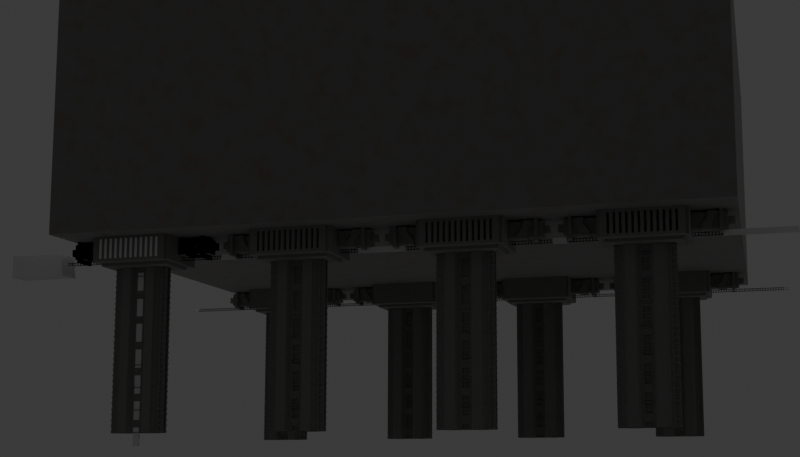 # Source: untitled1.blend  (saved by Blender 4.1.24; exported with 4.5.12 LTS)
import bpy
from mathutils import Matrix  # noqa: F401  (used for matrix-valued properties, if any)

bpy.ops.wm.read_factory_settings(use_empty=True)
scene = bpy.context.scene
scene.name = 'Scene'

# ---- collections
col_collection = bpy.data.collections.new('Collection'); scene.collection.children.link(col_collection)
col_legs = bpy.data.collections.new('legs'); scene.collection.children.link(col_legs)
col_above_legs = bpy.data.collections.new('above legs'); scene.collection.children.link(col_above_legs)
col_ladder = bpy.data.collections.new('ladder'); col_above_legs.children.link(col_ladder)

# ---- materials (node trees are filled in below, after node groups)
mat_material_001 = bpy.data.materials.new('Material.001')

# ---- material node trees
mat_material_001.use_nodes = True; mat_material_001.node_tree.nodes.clear()
_N = mat_material_001.node_tree.nodes; _L = mat_material_001.node_tree.links
n0 = _N.new('ShaderNodeBsdfPrincipled'); n0.name = 'Principled BSDF'; n0.location = (468, 314)
n0.inputs[1].default_value = 1.0
n0.inputs[2].default_value = 1.0
n1 = _N.new('ShaderNodeOutputMaterial'); n1.name = 'Material Output'; n1.location = (788, 282)
n2 = _N.new('ShaderNodeTexNoise'); n2.name = 'Noise Texture'; n2.location = (-516, 270)
n2.inputs[2].default_value = 5.9
n2.inputs[3].default_value = 7.1
n2.inputs[4].default_value = 0.6667
n3 = _N.new('ShaderNodeTexCoord'); n3.name = 'Texture Coordinate'; n3.location = (-806, 230)
n4 = _N.new('ShaderNodeRGBCurve'); n4.name = 'RGB Curves'; n4.location = (-292, 331)
_c = n4.mapping.curves[3]
while len(_c.points) > 2: _c.points.remove(_c.points[-1])
_c.points[0].location = (0.0, 0.0); _c.points[0].handle_type = 'AUTO'
_c.points[1].location = (0.43182, 0.0); _c.points[1].handle_type = 'AUTO'
_p = _c.points.new(0.7, 0.6125); _p.handle_type = 'AUTO'
_p = _c.points.new(1.0, 1.0); _p.handle_type = 'AUTO'
n4.mapping.update()
n5 = _N.new('ShaderNodeMix'); n5.name = 'Mix'; n5.location = (248, 337)
n5.data_type = 'RGBA'
n5.inputs[7].default_value = (0.4989, 0.3283, 0.101, 1.0)
n6 = _N.new('ShaderNodeMath'); n6.name = 'Math'; n6.location = (28, 304)
n6.operation = 'MULTIPLY'
_L.new(n3.outputs[3], n2.inputs[0])
_L.new(n2.outputs[0], n4.inputs[1])
_L.new(n0.outputs[0], n1.inputs[0])
_L.new(n6.outputs[0], n5.inputs[0])
_L.new(n4.outputs[0], n6.inputs[0])
_L.new(n5.outputs[2], n0.inputs[0])
n1.is_active_output = True

# ---- world
world_world = bpy.data.worlds.new('World'); scene.world = world_world
world_world.use_nodes = True; world_world.node_tree.nodes.clear()
_N = world_world.node_tree.nodes; _L = world_world.node_tree.links
n0 = _N.new('ShaderNodeOutputWorld'); n0.name = 'World Output'; n0.location = (300, 300)
n1 = _N.new('ShaderNodeBackground'); n1.name = 'Background'; n1.location = (10, 300)
n1.inputs[0].default_value = (0.05088, 0.05088, 0.05088, 1.0)
_L.new(n1.outputs[0], n0.inputs[0])
n0.is_active_output = True
world_world.color = (0.05088, 0.05088, 0.05088)
world_world.use_sun_shadow = False
world_world.sun_shadow_jitter_overblur = 0.0

# ---- cameras
cam_camera_002 = bpy.data.cameras.new('Camera.002')
cam_camera_002.lens = 54.61
cam_camera_002.shift_x = -0.06726
cam_camera_002.shift_y = 0.07851
cam_camera_002.show_background_images = True
cam_camera_002.lens_unit = 'FOV'

# ---- meshes
me_cube_002 = bpy.data.meshes.new('Cube.002')
me_cube_002.from_pydata([(-1.0, -3.911, -1.0), (-1.0, -3.911, 1.232), (-1.0, 1.0, -1.0), (-1.0, 1.0, 1.232), (4.993, -3.911, -1.0), (4.993, -3.911, 1.232), (4.993, 1.0, -1.0), (4.993, 1.0, 1.232)], [], [(0, 2, 6, 4), (3, 7, 6, 2), (0, 1, 3, 2), (0, 4, 5, 1), (7, 5, 4, 6), (3, 1, 5, 7)])
_uv = me_cube_002.uv_layers.new(name='UVMap')
_uv.uv.foreach_set('vector', [0.0, 0.0, 0.0, 0.0, 0.0, 0.0, 0.0, 0.0, 0.0, 0.0, 0.0, 0.0, 0.0, 0.0, 0.0, 0.0, 0.0, 0.0, 0.0, 0.0, 0.0, 0.0, 0.0, 0.0, 0.0, 0.0, 0.0, 0.0, 0.0, 0.0, 0.0, 0.0, 0.0, 0.0, 0.0, 0.0, 0.0, 0.0, 0.0, 0.0, 0.0, 0.0, 0.0, 0.0, 0.0, 0.0, 0.0, 0.0])
me_cube_002.materials.append(mat_material_001)
me_cube_002.update()
me_cube_005 = bpy.data.meshes.new('Cube.005')
me_cube_005.from_pydata([(4.936e-07, 0.0, -0.9761), (-2.551, 0.4466, -0.9761), (4.936e-07, 0.4466, -0.9761), (-1.577, 0.9797, -0.9761), (-1.897, 0.4466, -0.9761), (-0.766, 0.9797, -0.9761), (-0.5101, 0.4466, -0.9761), (-2.551, 0.2144, -0.9761), (-2.16, 0.0, -0.9761), (-2.16, 0.4466, -0.9761), (-2.16, 0.2144, -0.9761), (4.936e-07, 0.4466, 0.7111), (-2.16, 0.2144, 0.7111), (-2.16, 0.0, 0.7111), (-1.897, 0.4466, 0.7111), (-0.5101, 0.4466, 0.7111), (-2.551, 0.4466, 0.7111), (-1.577, 0.9797, 0.7111), (-0.766, 0.9797, 0.7111), (-2.551, 0.2144, 0.7111), (-2.16, 0.4466, 0.7111), (4.936e-07, 0.4466, 0.5695), (-2.16, 0.2144, 0.5695), (-2.16, 0.0, 0.5695), (-1.897, 0.4466, 0.5695), (-0.5101, 0.4466, 0.5695), (-2.551, 0.4466, 0.5695), (-1.577, 0.9797, 0.5695), (-0.766, 0.9797, 0.5695), (-2.551, 0.2144, 0.5695), (-2.16, 0.4466, 0.5695), (4.936e-07, 0.4466, 0.1911), (-2.16, 0.2144, 0.1911), (-2.16, 0.0, 0.1911), (-1.897, 0.4466, 0.1911), (-0.5101, 0.4466, 0.1911), (-2.551, 0.4466, 0.1911), (-1.577, 0.9797, 0.1911), (-0.766, 0.9797, 0.1911), (-2.551, 0.2144, 0.1911), (-2.16, 0.4466, 0.1911), (4.936e-07, 0.4466, 0.04449), (-2.16, 0.2144, 0.04449), (-2.16, 0.0, 0.04449), (-1.897, 0.4466, 0.04449), (-0.5101, 0.4466, 0.04449), (-2.551, 0.4466, 0.04449), (-1.577, 0.9797, 0.04449), (-0.766, 0.9797, 0.04449), (-2.551, 0.2144, 0.04449), (-2.16, 0.4466, 0.04449), (4.936e-07, 0.4466, -0.3002), (-2.16, 0.2144, -0.3002), (-2.16, 0.0, -0.3002), (-1.897, 0.4466, -0.3002), (-0.5101, 0.4466, -0.3002), (-2.551, 0.4466, -0.3002), (-1.577, 0.9797, -0.3002), (-0.766, 0.9797, -0.3002), (-2.551, 0.2144, -0.3002), (-2.16, 0.4466, -0.3002), (4.936e-07, 0.4466, -0.4326), (-2.16, 0.2144, -0.4326), (-2.16, 0.0, -0.4326), (-1.897, 0.4466, -0.4326), (-0.5101, 0.4466, -0.4326), (-2.551, 0.4466, -0.4326), (-1.577, 0.9797, -0.4326), (-0.766, 0.9797, -0.4326), (-2.551, 0.2144, -0.4326), (-2.16, 0.4466, -0.4326), (4.936e-07, 0.4466, -0.8383), (-2.16, 0.2144, -0.8383), (-2.16, 0.0, -0.8383), (-1.897, 0.4466, -0.8383), (-0.5101, 0.4466, -0.8383), (-2.551, 0.4466, -0.8383), (-1.577, 0.9797, -0.8383), (-0.766, 0.9797, -0.8383), (-2.551, 0.2144, -0.8383), (-2.16, 0.4466, -0.8383), (-2.16, 0.3305, 0.7111), (4.936e-07, -1.583e-07, 0.9761), (4.936e-07, 0.4466, -1.045), (-1.577, 0.9797, -1.045), (-1.897, 0.4466, -1.045), (-0.766, 0.9797, -1.045), (-2.16, 0.0, -1.045), (-2.16, 0.4466, -1.045), (-2.16, 0.2144, -1.045), (-1.897, 0.5314, -0.9761), (-1.897, 0.5314, 0.7111), (-1.897, 0.5314, 0.5695), (-1.897, 0.5314, 0.1911), (-1.897, 0.5314, 0.04449), (-1.897, 0.5314, -0.3002), (-1.897, 0.5314, -0.4326), (-1.897, 0.5314, -0.8383), (-1.897, 0.5314, -1.045), (-1.577, 0.883, 0.7111), (-1.577, 0.883, 0.5695), (-1.577, 0.883, 0.1911), (-1.577, 0.883, 0.04449), (-1.577, 0.883, -0.3002), (-1.577, 0.883, -0.4326), (-1.577, 0.883, -0.8383), (-1.577, 0.883, -0.9761), (-1.577, 0.883, -1.045), (-1.5, 0.883, -0.9761), (-1.82, 0.5314, -0.9761), (-1.82, 0.5314, -0.8383), (-1.82, 0.5314, -0.4326), (-1.82, 0.5314, -0.3002), (-1.82, 0.5314, 0.04449), (-1.82, 0.5314, 0.1911), (-1.82, 0.5314, 0.5695), (-1.82, 0.5314, 0.7111), (-1.5, 0.883, 0.7111), (-1.5, 0.883, 0.5695), (-1.5, 0.883, 0.1911), (-1.5, 0.883, 0.04449), (-1.5, 0.883, -0.3002), (-1.5, 0.883, -0.4326), (-1.5, 0.883, -0.8383), (-2.16, 0.4466, 0.9761), (4.936e-07, 0.4466, 0.9761), (-2.16, 0.2144, 0.9761), (-2.16, 0.0, 0.9761), (-1.897, 0.4466, 0.9761), (-0.5101, 0.4466, 0.9761), (-1.577, 0.9797, 0.9761), (-0.766, 0.9797, 0.9761), (-2.16, 0.3305, 0.9761), (-1.897, 0.5314, 0.9761), (-1.577, 0.883, 0.9761), (-1.82, 0.5314, 0.9761), (-1.5, 0.883, 0.9761), (-0.5469, 0.5232, -1.045), (-0.5469, 0.5232, 0.7111), (-0.5469, 0.5232, 0.5695), (-0.5469, 0.5232, 0.1911), (-0.5469, 0.5232, 0.04449), (-0.5469, 0.5232, -0.3002), (-0.5469, 0.5232, -0.4326), (-0.5469, 0.5232, -0.8383), (-0.5469, 0.5232, -0.9761), (-0.5469, 0.5232, 0.9761), (4.936e-07, 0.5314, -0.9761), (4.936e-07, 0.5314, -1.045), (-0.5101, 0.4466, -1.045), (-2.551, 0.3305, 0.7111), (-2.551, 0.3305, 0.5695), (-2.551, 0.3305, 0.1911), (-2.551, 0.3305, 0.04449), (-2.551, 0.3305, -0.8383), (-2.551, 0.3305, -0.9761), (-2.551, 0.3305, 0.9761), (-2.551, 0.2144, 0.9761), (-2.551, 0.3305, -0.3002), (-2.551, 0.3305, -0.4326), (-2.16, 0.3305, 0.1911), (-2.16, 0.3305, 0.04449), (-2.16, 0.3305, -0.8383), (-2.16, 0.3305, -0.3002), (-2.16, 0.3305, -0.4326), (-2.16, 0.3305, 0.5695), (-2.551, 0.2144, -1.045), (-2.551, 0.3305, -1.045), (-2.16, 0.3305, -0.9761), (-2.16, 0.3305, -1.045)], [(0, 82)], [(154, 76, 1, 155), (77, 78, 5, 3), (9, 4, 85, 88), (139, 28, 18, 138), (100, 99, 17, 27), (21, 25, 15, 11), (30, 26, 16, 20), (24, 30, 20, 14), (22, 12, 19, 29), (22, 23, 13, 12), (130, 131, 18, 17), (32, 33, 23, 22), (34, 40, 30, 24), (31, 35, 25, 21), (101, 100, 27, 37), (140, 38, 28, 139), (17, 18, 28, 27), (150, 16, 26, 151), (141, 48, 38, 140), (102, 101, 37, 47), (41, 45, 35, 31), (50, 46, 36, 40), (44, 50, 40, 34), (42, 32, 39, 49), (42, 43, 33, 32), (27, 28, 38, 37), (52, 53, 43, 42), (54, 60, 50, 44), (51, 55, 45, 41), (103, 102, 47, 57), (142, 58, 48, 141), (37, 38, 48, 47), (152, 36, 46, 153), (143, 68, 58, 142), (104, 103, 57, 67), (61, 65, 55, 51), (70, 66, 56, 60), (64, 70, 60, 54), (62, 52, 59, 69), (62, 63, 53, 52), (47, 48, 58, 57), (72, 73, 63, 62), (74, 80, 70, 64), (71, 75, 65, 61), (105, 104, 67, 77), (144, 78, 68, 143), (57, 58, 68, 67), (106, 105, 77, 3), (2, 6, 75, 71), (9, 1, 76, 80), (4, 9, 80, 74), (10, 72, 79, 7), (10, 8, 73, 72), (67, 68, 78, 77), (19, 157, 156, 150), (124, 20, 81, 132), (3, 5, 86, 84), (106, 3, 84, 107), (148, 83, 149, 137), (8, 10, 89, 87), (79, 154, 155, 7), (4, 90, 98, 85), (4, 74, 97, 90), (74, 64, 96, 97), (64, 54, 95, 96), (54, 44, 94, 95), (44, 34, 93, 94), (34, 24, 92, 93), (24, 14, 91, 92), (90, 106, 107, 98), (97, 96, 111, 110), (105, 106, 108, 123), (134, 99, 117, 136), (90, 97, 110, 109), (99, 100, 118, 117), (92, 91, 116, 115), (100, 101, 119, 118), (109, 110, 123, 108), (110, 111, 122, 123), (111, 112, 121, 122), (112, 113, 120, 121), (113, 114, 119, 120), (114, 115, 118, 119), (115, 116, 117, 118), (104, 105, 123, 122), (106, 90, 109, 108), (96, 95, 112, 111), (103, 104, 122, 121), (95, 94, 113, 112), (102, 103, 121, 120), (94, 93, 114, 113), (101, 102, 120, 119), (93, 92, 115, 114), (116, 135, 136, 117), (91, 133, 135, 116), (14, 128, 133, 91), (132, 81, 150, 156), (16, 150, 81, 20), (138, 18, 131, 146), (99, 134, 130, 17), (11, 15, 129, 125), (14, 20, 124, 128), (12, 13, 127, 126), (15, 138, 146, 129), (86, 5, 145, 137), (75, 144, 143, 65), (65, 143, 142, 55), (55, 142, 141, 45), (45, 141, 140, 35), (35, 140, 139, 25), (25, 139, 138, 15), (2, 147, 145, 6), (157, 19, 12, 126), (159, 69, 59, 158), (39, 152, 153, 49), (19, 150, 151, 29), (66, 159, 158, 56), (46, 50, 161, 153), (40, 36, 152, 160), (30, 165, 151, 26), (30, 40, 160, 165), (152, 151, 165, 160), (29, 39, 32, 22), (29, 151, 152, 39), (56, 158, 163, 60), (60, 163, 161, 50), (161, 163, 158, 153), (49, 153, 158, 59), (49, 59, 52, 42), (80, 76, 154, 162), (70, 164, 159, 66), (154, 159, 164, 162), (80, 162, 164, 70), (79, 69, 159, 154), (69, 79, 72, 62), (168, 155, 1, 9), (88, 169, 168, 9), (167, 155, 168, 169), (166, 7, 155, 167), (6, 145, 144, 75), (5, 78, 144, 145), (137, 145, 147, 148), (136, 135, 133, 134)])
_uv = me_cube_005.uv_layers.new(name='UVMap')
_uv.uv.foreach_set('vector', [0.1461, 0.5266, 0.1461, 0.5259, 0.1461, 0.5259, 0.1461, 0.5266, 0.1501, 0.5227, 0.1541, 0.5227, 0.1541, 0.5227, 0.1501, 0.5227, 0.1477, 0.5259, 0.1501, 0.5259, 0.1501, 0.5259, 0.1477, 0.5259, 0.1541, 0.5254, 0.1541, 0.5227, 0.1541, 0.5227, 0.1541, 0.5254, 0.1501, 0.5232, 0.1501, 0.5232, 0.1501, 0.5227, 0.1501, 0.5227, 0.1561, 0.5259, 0.1541, 0.5259, 0.1541, 0.5259, 0.1561, 0.5259, 0.1477, 0.5259, 0.1461, 0.5259, 0.1461, 0.5259, 0.1477, 0.5259, 0.1501, 0.5259, 0.1477, 0.5259, 0.1477, 0.5259, 0.1501, 0.5259, 0.1477, 0.5273, 0.1477, 0.5273, 0.1461, 0.5273, 0.1461, 0.5273, 0.1477, 0.5273, 0.1477, 0.5286, 0.1477, 0.5286, 0.1477, 0.5273, 0.1501, 0.5227, 0.1541, 0.5227, 0.1541, 0.5227, 0.1501, 0.5227, 0.1477, 0.5273, 0.1477, 0.5286, 0.1477, 0.5286, 0.1477, 0.5273, 0.1501, 0.5259, 0.1477, 0.5259, 0.1477, 0.5259, 0.1501, 0.5259, 0.1561, 0.5259, 0.1541, 0.5259, 0.1541, 0.5259, 0.1561, 0.5259, 0.1501, 0.5232, 0.1501, 0.5232, 0.1501, 0.5227, 0.1501, 0.5227, 0.1541, 0.5254, 0.1541, 0.5227, 0.1541, 0.5227, 0.1541, 0.5254, 0.1501, 0.5227, 0.1541, 0.5227, 0.1541, 0.5227, 0.1501, 0.5227, 0.1461, 0.5266, 0.1461, 0.5259, 0.1461, 0.5259, 0.1461, 0.5266, 0.1541, 0.5254, 0.1541, 0.5227, 0.1541, 0.5227, 0.1541, 0.5254, 0.1501, 0.5232, 0.1501, 0.5232, 0.1501, 0.5227, 0.1501, 0.5227, 0.1561, 0.5259, 0.1541, 0.5259, 0.1541, 0.5259, 0.1561, 0.5259, 0.1477, 0.5259, 0.1461, 0.5259, 0.1461, 0.5259, 0.1477, 0.5259, 0.1501, 0.5259, 0.1477, 0.5259, 0.1477, 0.5259, 0.1501, 0.5259, 0.1477, 0.5273, 0.1477, 0.5273, 0.1461, 0.5273, 0.1461, 0.5273, 0.1477, 0.5273, 0.1477, 0.5286, 0.1477, 0.5286, 0.1477, 0.5273, 0.1501, 0.5227, 0.1541, 0.5227, 0.1541, 0.5227, 0.1501, 0.5227, 0.1477, 0.5273, 0.1477, 0.5286, 0.1477, 0.5286, 0.1477, 0.5273, 0.1501, 0.5259, 0.1477, 0.5259, 0.1477, 0.5259, 0.1501, 0.5259, 0.1561, 0.5259, 0.1541, 0.5259, 0.1541, 0.5259, 0.1561, 0.5259, 0.1501, 0.5232, 0.1501, 0.5232, 0.1501, 0.5227, 0.1501, 0.5227, 0.1541, 0.5254, 0.1541, 0.5227, 0.1541, 0.5227, 0.1541, 0.5254, 0.1501, 0.5227, 0.1541, 0.5227, 0.1541, 0.5227, 0.1501, 0.5227, 0.1461, 0.5266, 0.1461, 0.5259, 0.1461, 0.5259, 0.1461, 0.5266, 0.1541, 0.5254, 0.1541, 0.5227, 0.1541, 0.5227, 0.1541, 0.5254, 0.1501, 0.5232, 0.1501, 0.5232, 0.1501, 0.5227, 0.1501, 0.5227, 0.1561, 0.5259, 0.1541, 0.5259, 0.1541, 0.5259, 0.1561, 0.5259, 0.1477, 0.5259, 0.1461, 0.5259, 0.1461, 0.5259, 0.1477, 0.5259, 0.1501, 0.5259, 0.1477, 0.5259, 0.1477, 0.5259, 0.1501, 0.5259, 0.1477, 0.5273, 0.1477, 0.5273, 0.1461, 0.5273, 0.1461, 0.5273, 0.1477, 0.5273, 0.1477, 0.5286, 0.1477, 0.5286, 0.1477, 0.5273, 0.1501, 0.5227, 0.1541, 0.5227, 0.1541, 0.5227, 0.1501, 0.5227, 0.1477, 0.5273, 0.1477, 0.5286, 0.1477, 0.5286, 0.1477, 0.5273, 0.1501, 0.5259, 0.1477, 0.5259, 0.1477, 0.5259, 0.1501, 0.5259, 0.1561, 0.5259, 0.1541, 0.5259, 0.1541, 0.5259, 0.1561, 0.5259, 0.1501, 0.5232, 0.1501, 0.5232, 0.1501, 0.5227, 0.1501, 0.5227, 0.1541, 0.5254, 0.1541, 0.5227, 0.1541, 0.5227, 0.1541, 0.5254, 0.1501, 0.5227, 0.1541, 0.5227, 0.1541, 0.5227, 0.1501, 0.5227, 0.1501, 0.5232, 0.1501, 0.5232, 0.1501, 0.5227, 0.1501, 0.5227, 0.1561, 0.5259, 0.1541, 0.5259, 0.1541, 0.5259, 0.1561, 0.5259, 0.1477, 0.5259, 0.1461, 0.5259, 0.1461, 0.5259, 0.1477, 0.5259, 0.1501, 0.5259, 0.1477, 0.5259, 0.1477, 0.5259, 0.1501, 0.5259, 0.1477, 0.5273, 0.1477, 0.5273, 0.1461, 0.5273, 0.1461, 0.5273, 0.1477, 0.5273, 0.1477, 0.5286, 0.1477, 0.5286, 0.1477, 0.5273, 0.1501, 0.5227, 0.1541, 0.5227, 0.1541, 0.5227, 0.1501, 0.5227, 0.1461, 0.5273, 0.0, 0.0, 0.0, 0.0, 0.0, 0.0, 0.1477, 0.5259, 0.1477, 0.5259, 0.1477, 0.5259, 0.1477, 0.5259, 0.1501, 0.5227, 0.1541, 0.5227, 0.1541, 0.5227, 0.1501, 0.5227, 0.1501, 0.5232, 0.1501, 0.5227, 0.1501, 0.5227, 0.1501, 0.5232, 0.0, 0.0, 0.0, 0.0, 0.0, 0.0, 0.02214, 0.07507, 0.1477, 0.5286, 0.1477, 0.5273, 0.1477, 0.5273, 0.1477, 0.5286, 0.1461, 0.5273, 0.1461, 0.5266, 0.1461, 0.5266, 0.1461, 0.5273, 0.1501, 0.5259, 0.1501, 0.5254, 0.1501, 0.5254, 0.1501, 0.5259, 0.1501, 0.5259, 0.1501, 0.5259, 0.1501, 0.5254, 0.1501, 0.5254, 0.1501, 0.5259, 0.1501, 0.5259, 0.1501, 0.5254, 0.1501, 0.5254, 0.1501, 0.5259, 0.1501, 0.5259, 0.1501, 0.5254, 0.1501, 0.5254, 0.1501, 0.5259, 0.1501, 0.5259, 0.1501, 0.5254, 0.1501, 0.5254, 0.1501, 0.5259, 0.1501, 0.5259, 0.1501, 0.5254, 0.1501, 0.5254, 0.1501, 0.5259, 0.1501, 0.5259, 0.1501, 0.5254, 0.1501, 0.5254, 0.1501, 0.5259, 0.1501, 0.5259, 0.1501, 0.5254, 0.1501, 0.5254, 0.1501, 0.5254, 0.1501, 0.5232, 0.1501, 0.5232, 0.1501, 0.5254, 0.1501, 0.5254, 0.1501, 0.5254, 0.1501, 0.5254, 0.1501, 0.5254, 0.1501, 0.5232, 0.1501, 0.5232, 0.1501, 0.5232, 0.1501, 0.5232, 0.1501, 0.5232, 0.1501, 0.5232, 0.1501, 0.5232, 0.1501, 0.5232, 0.1501, 0.5254, 0.1501, 0.5254, 0.1501, 0.5254, 0.1501, 0.5254, 0.1501, 0.5232, 0.1501, 0.5232, 0.1501, 0.5232, 0.1501, 0.5232, 0.1501, 0.5254, 0.1501, 0.5254, 0.1501, 0.5254, 0.1501, 0.5254, 0.1501, 0.5232, 0.1501, 0.5232, 0.1501, 0.5232, 0.1501, 0.5232, 0.1501, 0.5254, 0.1501, 0.5254, 0.1501, 0.5232, 0.1501, 0.5232, 0.1501, 0.5254, 0.1501, 0.5254, 0.1501, 0.5232, 0.1501, 0.5232, 0.1501, 0.5254, 0.1501, 0.5254, 0.1501, 0.5232, 0.1501, 0.5232, 0.1501, 0.5254, 0.1501, 0.5254, 0.1501, 0.5232, 0.1501, 0.5232, 0.1501, 0.5254, 0.1501, 0.5254, 0.1501, 0.5232, 0.1501, 0.5232, 0.1501, 0.5254, 0.1501, 0.5254, 0.1501, 0.5232, 0.1501, 0.5232, 0.1501, 0.5254, 0.1501, 0.5254, 0.1501, 0.5232, 0.1501, 0.5232, 0.1501, 0.5232, 0.1501, 0.5232, 0.1501, 0.5232, 0.1501, 0.5232, 0.1501, 0.5232, 0.1501, 0.5254, 0.1501, 0.5254, 0.1501, 0.5232, 0.1501, 0.5254, 0.1501, 0.5254, 0.1501, 0.5254, 0.1501, 0.5254, 0.1501, 0.5232, 0.1501, 0.5232, 0.1501, 0.5232, 0.1501, 0.5232, 0.1501, 0.5254, 0.1501, 0.5254, 0.1501, 0.5254, 0.1501, 0.5254, 0.1501, 0.5232, 0.1501, 0.5232, 0.1501, 0.5232, 0.1501, 0.5232, 0.1501, 0.5254, 0.1501, 0.5254, 0.1501, 0.5254, 0.1501, 0.5254, 0.1501, 0.5232, 0.1501, 0.5232, 0.1501, 0.5232, 0.1501, 0.5232, 0.1501, 0.5254, 0.1501, 0.5254, 0.1501, 0.5254, 0.1501, 0.5254, 0.1501, 0.5254, 0.1501, 0.5254, 0.1501, 0.5232, 0.1501, 0.5232, 0.1501, 0.5254, 0.1501, 0.5254, 0.1501, 0.5254, 0.1501, 0.5254, 0.1501, 0.5259, 0.1501, 0.5259, 0.1501, 0.5254, 0.1501, 0.5254, 0.1477, 0.5259, 0.1477, 0.5259, 0.0, 0.0, 0.0, 0.0, 0.1461, 0.5259, 0.1461, 0.5266, 0.1477, 0.5259, 0.1477, 0.5259, 0.1541, 0.5254, 0.1541, 0.5227, 0.1541, 0.5227, 0.1541, 0.5254, 0.1501, 0.5232, 0.1501, 0.5232, 0.1501, 0.5227, 0.1501, 0.5227, 0.1561, 0.5259, 0.1541, 0.5259, 0.1541, 0.5259, 0.1561, 0.5259, 0.1501, 0.5259, 0.1477, 0.5259, 0.1477, 0.5259, 0.1501, 0.5259, 0.1477, 0.5273, 0.1477, 0.5286, 0.1477, 0.5286, 0.1477, 0.5273, 0.1541, 0.5259, 0.1541, 0.5254, 0.1541, 0.5254, 0.1541, 0.5259, 0.1541, 0.5227, 0.1541, 0.5227, 0.02214, 0.07507, 0.02214, 0.07507, 0.1541, 0.5259, 0.1541, 0.5254, 0.1541, 0.5254, 0.1541, 0.5259, 0.1541, 0.5259, 0.1541, 0.5254, 0.1541, 0.5254, 0.1541, 0.5259, 0.1541, 0.5259, 0.1541, 0.5254, 0.1541, 0.5254, 0.1541, 0.5259, 0.1541, 0.5259, 0.1541, 0.5254, 0.1541, 0.5254, 0.1541, 0.5259, 0.1541, 0.5259, 0.1541, 0.5254, 0.1541, 0.5254, 0.1541, 0.5259, 0.1541, 0.5259, 0.1541, 0.5254, 0.1541, 0.5254, 0.1541, 0.5259, 0.0, 0.0, 0.0, 0.0, 0.02214, 0.07507, 0.0, 0.0, 0.0, 0.0, 0.1461, 0.5273, 0.1477, 0.5273, 0.1477, 0.5273, 0.1461, 0.5266, 0.1461, 0.5273, 0.1461, 0.5273, 0.1461, 0.5266, 0.1461, 0.5273, 0.1461, 0.5266, 0.1461, 0.5266, 0.1461, 0.5273, 0.1461, 0.5273, 0.1461, 0.5266, 0.1461, 0.5266, 0.1461, 0.5273, 0.1461, 0.5259, 0.1461, 0.5266, 0.1461, 0.5266, 0.1461, 0.5259, 0.1461, 0.5259, 0.1477, 0.5259, 0.1461, 0.5266, 0.1461, 0.5266, 0.1477, 0.5259, 0.1461, 0.5259, 0.1461, 0.5266, 0.1461, 0.5266, 0.1477, 0.5259, 0.0, 0.0, 0.1461, 0.5266, 0.1461, 0.5259, 0.1477, 0.5259, 0.1477, 0.5259, 0.1461, 0.5266, 0.0, 0.0, 0.0, 0.0, 0.0, 0.0, 0.0, 0.0, 0.0, 0.0, 0.1461, 0.5273, 0.1461, 0.5273, 0.1477, 0.5273, 0.1477, 0.5273, 0.1461, 0.5273, 0.0, 0.0, 0.1461, 0.5266, 0.1461, 0.5273, 0.1461, 0.5259, 0.1461, 0.5266, 0.1461, 0.5266, 0.1477, 0.5259, 0.1477, 0.5259, 0.1461, 0.5266, 0.1461, 0.5266, 0.1477, 0.5259, 0.1461, 0.5266, 0.1461, 0.5266, 0.1461, 0.5266, 0.0, 0.0, 0.1461, 0.5273, 0.0, 0.0, 0.1461, 0.5266, 0.1461, 0.5273, 0.1461, 0.5273, 0.1461, 0.5273, 0.1477, 0.5273, 0.1477, 0.5273, 0.1477, 0.5259, 0.1461, 0.5259, 0.1461, 0.5266, 0.0, 0.0, 0.1477, 0.5259, 0.1461, 0.5266, 0.1461, 0.5266, 0.1461, 0.5259, 0.1461, 0.5266, 0.1461, 0.5266, 0.1461, 0.5266, 0.0, 0.0, 0.1477, 0.5259, 0.0, 0.0, 0.1461, 0.5266, 0.1477, 0.5259, 0.1461, 0.5273, 0.1461, 0.5273, 0.1461, 0.5266, 0.1461, 0.5266, 0.1461, 0.5273, 0.1461, 0.5273, 0.1477, 0.5273, 0.1477, 0.5273, 0.0, 0.0, 0.1461, 0.5266, 0.1461, 0.5259, 0.1477, 0.5259, 0.1477, 0.5259, 0.0, 0.0, 0.0, 0.0, 0.1477, 0.5259, 0.0, 0.0, 0.1461, 0.5266, 0.0, 0.0, 0.0, 0.0, 0.0, 0.0, 0.1461, 0.5273, 0.1461, 0.5266, 0.0, 0.0, 0.0, 0.0, 0.02214, 0.07507, 0.1541, 0.5254, 0.1541, 0.5259, 0.1541, 0.5227, 0.1541, 0.5227, 0.1541, 0.5254, 0.02214, 0.07507, 0.02214, 0.07507, 0.02214, 0.07507, 0.0, 0.0, 0.0, 0.0, 0.1501, 0.5232, 0.1501, 0.5254, 0.1501, 0.5254, 0.1501, 0.5232])
me_cube_005.materials.append(mat_material_001)
me_cube_005.update()
me_cube_006 = bpy.data.meshes.new('Cube.006')
me_cube_006.from_pydata([(-0.2906, -0.1536, -1.165), (-0.2906, 0.02878, -1.628), (-0.2906, -0.05412, -1.165), (-0.2906, 0.02878, -1.165), (-0.2906, 0.02878, -1.033), (-0.2906, -0.1536, -1.628), (-0.2906, -0.05412, -1.033), (-0.2906, -0.05412, -1.628), (-0.2906, -0.1536, -0.5701), (-0.2906, -0.05412, -0.5701), (-0.2906, 0.02878, -0.5701), (-0.2906, 0.02878, -0.4381), (-0.2906, -0.1536, -1.033), (-0.2906, -0.05412, -0.4381), (-0.2906, -0.1536, 0.02483), (-0.2906, -0.05412, 0.02483), (-0.2906, 0.02878, 0.02483), (-0.2906, -0.1536, -0.4381), (0.0, 0.02878, -1.628), (0.0, -0.1536, -1.165), (0.0, 0.02878, -1.165), (0.0, 0.02878, -1.033), (0.0, -0.1536, -1.628), (0.0, -0.05412, -1.628), (0.0, -0.05412, -1.165), (0.0, -0.05412, -1.033), (0.0, -0.1536, -0.5701), (0.0, 0.02878, -0.5701), (0.0, 0.02878, -0.4381), (0.0, -0.1536, -1.033), (0.0, -0.05412, -0.5701), (0.0, -0.05412, -0.4381), (0.0, -0.1536, 0.02483), (0.0, 0.02878, 0.02483), (0.0, -0.1536, -0.4381), (0.0, -0.05412, 0.02483)], [], [(19, 24, 2, 0), (7, 2, 3, 1), (24, 25, 6, 2), (5, 0, 2, 7), (4, 3, 2, 6), (26, 30, 9, 8), (6, 9, 10, 4), (30, 31, 13, 9), (12, 8, 9, 6), (11, 10, 9, 13), (32, 35, 15, 14), (13, 15, 16, 11), (17, 14, 15, 13), (13, 31, 34, 17), (16, 15, 35, 33), (11, 16, 33, 28), (17, 34, 32, 14), (6, 25, 29, 12), (10, 11, 28, 27), (4, 10, 27, 21), (12, 29, 26, 8), (1, 18, 23, 7), (7, 23, 22, 5), (3, 4, 21, 20), (1, 3, 20, 18), (5, 22, 19, 0)])
_uv = me_cube_006.uv_layers.new(name='UVMap')
_uv.uv.foreach_set('vector', [0.375, 0.875, 0.4368, 0.875, 0.4368, 1.0, 0.375, 1.0, 0.375, 0.1652, 0.4368, 0.1652, 0.4368, 0.25, 0.375, 0.25, 0.4368, 0.875, 0.4545, 0.875, 0.4545, 1.0, 0.4368, 1.0, 0.375, 0.1014, 0.4368, 0.1014, 0.4368, 0.1652, 0.375, 0.1652, 0.4545, 0.25, 0.4368, 0.25, 0.0, 0.0, 0.4545, 0.1652, 0.375, 0.875, 0.4368, 0.875, 0.4368, 1.0, 0.375, 1.0, 0.375, 0.1652, 0.4368, 0.1652, 0.4368, 0.25, 0.375, 0.25, 0.4368, 0.875, 0.4545, 0.875, 0.4545, 1.0, 0.4368, 1.0, 0.375, 0.1014, 0.4368, 0.1014, 0.4368, 0.1652, 0.375, 0.1652, 0.4545, 0.25, 0.4368, 0.25, 0.0, 0.0, 0.4545, 0.1652, 0.375, 0.875, 0.4368, 0.875, 0.4368, 1.0, 0.375, 1.0, 0.375, 0.1652, 0.4368, 0.1652, 0.4368, 0.25, 0.375, 0.25, 0.375, 0.1014, 0.4368, 0.1014, 0.4368, 0.1652, 0.375, 0.1652, 0.125, 0.5848, 0.25, 0.5848, 0.25, 0.6486, 0.125, 0.6486, 0.4368, 0.25, 0.4368, 0.1652, 0.4368, 0.4576, 0.4368, 0.375, 0.375, 0.25, 0.4368, 0.25, 0.4368, 0.375, 0.375, 0.375, 0.125, 0.6486, 0.25, 0.6486, 0.25, 0.75, 0.125, 0.75, 0.125, 0.5848, 0.25, 0.5848, 0.25, 0.6486, 0.125, 0.6486, 0.4368, 0.25, 0.4545, 0.25, 0.4545, 0.375, 0.4368, 0.375, 0.375, 0.25, 0.4368, 0.25, 0.4368, 0.375, 0.375, 0.375, 0.125, 0.6486, 0.25, 0.6486, 0.25, 0.75, 0.125, 0.75, 0.375, 0.25, 0.375, 0.375, 0.375, 0.375, 0.375, 0.1652, 0.125, 0.5848, 0.25, 0.5848, 0.25, 0.6486, 0.125, 0.6486, 0.4368, 0.25, 0.4545, 0.25, 0.4545, 0.375, 0.4368, 0.375, 0.375, 0.25, 0.4368, 0.25, 0.4368, 0.375, 0.375, 0.375, 0.125, 0.6486, 0.25, 0.6486, 0.25, 0.75, 0.125, 0.75])
me_cube_006.update()
me_cube_004 = bpy.data.meshes.new('Cube.004')
me_cube_004.from_pydata([(-5.632, 6.889, -12.56), (0.7429, 6.889, -12.56), (-5.632, 2.993, -12.56), (0.7429, 2.993, -12.56), (-5.632, 6.889, -12.28), (0.7429, 6.889, -12.28), (0.7429, 2.993, -12.28), (-5.632, 2.993, -12.28), (-5.512, 6.956, -12.3), (-5.512, 6.956, -12.4), (-5.512, 2.926, -12.3), (-5.512, 2.926, -12.4), (-5.752, 6.956, -12.3), (-5.752, 6.956, -12.4), (-5.752, 2.926, -12.3), (-5.752, 2.926, -12.4), (-5.882, 7.88, -10.0), (-6.167, 7.596, -10.0), (-5.882, 7.596, -10.0), (1.278, 7.596, -10.0), (0.9928, 7.88, -10.0), (0.9928, 7.596, -10.0), (-6.167, 2.287, -10.0), (-5.882, 2.002, -10.0), (-5.882, 2.287, -10.0), (0.9928, 2.002, -10.0), (1.278, 2.287, -10.0), (0.9928, 2.287, -10.0), (0.9928, 7.88, -12.28), (1.278, 7.596, -12.28), (0.9928, 7.596, -12.28), (-6.167, 7.596, -12.28), (-5.882, 7.88, -12.28), (-5.882, 7.596, -12.28), (-5.882, 2.002, -12.28), (-6.167, 2.287, -12.28), (-5.882, 2.287, -12.28), (1.278, 2.287, -12.28), (0.9928, 2.002, -12.28), (0.9928, 2.287, -12.28)], [], [(31, 35, 22, 17), (33, 32, 28, 30, 5, 4), (34, 38, 25, 23), (29, 19, 26, 37), (2, 3, 1, 0), (16, 18, 17, 22, 24, 23, 25, 27, 26, 19, 21, 20), (7, 4, 5, 6), (1, 3, 6, 5), (3, 2, 7, 6), (6, 39, 38, 34, 36, 7), (0, 1, 5, 4), (5, 30, 29, 37, 39, 6), (2, 0, 4, 7), (31, 33, 4, 7, 36, 35), (13, 9, 11, 15), (13, 12, 8, 9), (15, 14, 12, 13), (11, 10, 14, 15), (8, 12, 14, 10), (9, 8, 10, 11), (28, 20, 21, 30), (30, 21, 19, 29), (16, 32, 33, 18), (18, 33, 31, 17), (22, 35, 36, 24), (24, 36, 34, 23), (25, 38, 39, 27), (27, 39, 37, 26), (28, 32, 16, 20)])
_uv = me_cube_004.uv_layers.new(name='UVMap')
_uv.uv.foreach_set('vector', [0.0, 0.0, 0.0, 0.0, 0.0, 0.0, 0.0, 0.0, 0.0, 0.0, 0.0, 0.0, 0.0, 0.0, 0.0, 0.0, 0.0, 0.0, 0.0, 0.0, 0.0, 0.0, 0.0, 0.0, 0.0, 0.0, 0.0, 0.0, 0.0, 0.0, 0.0, 0.0, 0.0, 0.0, 0.0, 0.0, 0.0, 0.0, 0.0, 0.0, 0.0, 0.0, 0.0, 0.0, 0.0, 0.0, 0.0, 0.0, 0.0, 0.0, 0.0, 0.0, 0.0, 0.0, 0.0, 0.0, 0.0, 0.0, 0.0, 0.0, 0.0, 0.0, 0.0, 0.0, 0.0, 0.0, 0.0, 0.0, 0.0, 0.0, 0.0, 0.0, 0.0, 0.0, 0.0, 0.0, 0.0, 0.0, 0.0, 0.0, 0.0, 0.0, 0.0, 0.0, 0.0, 0.0, 0.0, 0.0, 0.0, 0.0, 0.0, 0.0, 0.0, 0.0, 0.0, 0.0, 0.0, 0.0, 0.0, 0.0, 0.0, 0.0, 0.0, 0.0, 0.0, 0.0, 0.0, 0.0, 0.0, 0.0, 0.0, 0.0, 0.0, 0.0, 0.0, 0.0, 0.0, 0.0, 0.0, 0.0, 0.0, 0.0, 0.0, 0.0, 0.0, 0.0, 0.0, 0.0, 0.0, 0.0, 0.0, 0.0, 0.0, 0.0, 0.0, 0.0, 0.0, 0.0, 0.0, 0.0, 0.0, 0.0, 0.0, 0.0, 0.375, 0.0, 0.625, 0.0, 0.625, 0.25, 0.375, 0.25, 0.375, 0.25, 0.625, 0.25, 0.625, 0.5, 0.375, 0.5, 0.375, 0.5, 0.625, 0.5, 0.625, 0.75, 0.375, 0.75, 0.375, 0.75, 0.625, 0.75, 0.625, 1.0, 0.375, 1.0, 0.125, 0.5, 0.375, 0.5, 0.375, 0.75, 0.125, 0.75, 0.625, 0.5, 0.875, 0.5, 0.875, 0.75, 0.625, 0.75, 0.0, 0.0, 0.0, 0.0, 0.0, 0.0, 0.0, 0.0, 0.0, 0.0, 0.0, 0.0, 0.0, 0.0, 0.0, 0.0, 0.0, 0.0, 0.0, 0.0, 0.0, 0.0, 0.0, 0.0, 0.0, 0.0, 0.0, 0.0, 0.0, 0.0, 0.0, 0.0, 0.0, 0.0, 0.0, 0.0, 0.0, 0.0, 0.0, 0.0, 0.0, 0.0, 0.0, 0.0, 0.0, 0.0, 0.0, 0.0, 0.0, 0.0, 0.0, 0.0, 0.0, 0.0, 0.0, 0.0, 0.0, 0.0, 0.0, 0.0, 0.0, 0.0, 0.0, 0.0, 0.0, 0.0, 0.0, 0.0, 0.0, 0.0, 0.0, 0.0])
me_cube_004.materials.append(mat_material_001)
me_cube_004.update()
me_cube_007 = bpy.data.meshes.new('Cube.007')
me_cube_007.from_pydata([(-0.107, -0.6587, -0.8), (-0.1033, -0.6587, -0.8276), (-0.09265, -0.6587, -0.8535), (-0.07565, -0.6587, -0.8756), (-0.05349, -0.6587, -0.8926), (-0.02769, -0.6587, -0.9033), (-0.107, -0.6587, 0.8), (-0.02769, -0.6587, 0.9033), (-0.05349, -0.6587, 0.8926), (-0.07565, -0.6587, 0.8756), (-0.09265, -0.6587, 0.8534), (-0.1033, -0.6587, 0.8276), (-0.107, 0.107, -0.8), (-0.02769, 0.107, -0.9033), (-0.05349, 0.107, -0.8926), (-0.07565, 0.107, -0.8756), (-0.09265, 0.107, -0.8535), (-0.1033, 0.107, -0.8276), (-0.107, 0.107, 0.8), (-0.1033, 0.107, 0.8276), (-0.09265, 0.107, 0.8534), (-0.07565, 0.107, 0.8756), (-0.05349, 0.107, 0.8926), (-0.02769, 0.107, 0.9033), (3.353e-07, -0.6587, -0.9069), (0.107, -0.6587, -0.8), (0.02769, -0.6587, -0.9033), (0.05349, -0.6587, -0.8926), (0.07565, -0.6587, -0.8756), (0.09265, -0.6587, -0.8535), (0.1033, -0.6587, -0.8276), (0.107, -0.6587, 0.8), (3.353e-07, -0.6587, 0.9069), (0.1033, -0.6587, 0.8276), (0.09265, -0.6587, 0.8534), (0.07565, -0.6587, 0.8756), (0.05349, -0.6587, 0.8926), (0.02769, -0.6587, 0.9033), (0.107, 0.107, -0.8), (3.353e-07, 0.107, -0.9069), (0.1033, 0.107, -0.8276), (0.09265, 0.107, -0.8535), (0.07565, 0.107, -0.8756), (0.05349, 0.107, -0.8926), (0.02769, 0.107, -0.9033), (3.353e-07, 0.107, 0.9069), (0.107, 0.107, 0.8), (0.02769, 0.107, 0.9033), (0.05349, 0.107, 0.8926), (0.07565, 0.107, 0.8756), (0.09265, 0.107, 0.8534), (0.1033, 0.107, 0.8276)], [], [(24, 26, 27, 28, 29, 30, 25, 31, 33, 34, 35, 36, 37, 32, 7, 8, 9, 10, 11, 6, 0, 1, 2, 3, 4, 5), (38, 46, 31, 25), (0, 6, 18, 12), (39, 13, 14, 15, 16, 17, 12, 18, 19, 20, 21, 22, 23, 45, 47, 48, 49, 50, 51, 46, 38, 40, 41, 42, 43, 44), (39, 24, 5, 13), (13, 5, 4, 14), (14, 4, 3, 15), (15, 3, 2, 16), (16, 2, 1, 17), (17, 1, 0, 12), (32, 45, 23, 7), (7, 23, 22, 8), (8, 22, 21, 9), (9, 21, 20, 10), (10, 20, 19, 11), (11, 19, 18, 6), (24, 39, 44, 26), (26, 44, 43, 27), (27, 43, 42, 28), (28, 42, 41, 29), (29, 41, 40, 30), (30, 40, 38, 25), (45, 32, 37, 47), (47, 37, 36, 48), (48, 36, 35, 49), (49, 35, 34, 50), (50, 34, 33, 51), (51, 33, 31, 46)])
_uv = me_cube_007.uv_layers.new(name='UVMap')
_uv.uv.foreach_set('vector', [0.375, 0.875, 0.3755, 0.8426, 0.377, 0.8125, 0.3793, 0.7866, 0.3824, 0.7667, 0.3859, 0.7543, 0.3897, 0.75, 0.6103, 0.75, 0.6141, 0.7543, 0.6176, 0.7667, 0.6207, 0.7866, 0.623, 0.8125, 0.6245, 0.8426, 0.625, 0.875, 0.6245, 0.9074, 0.623, 0.9375, 0.6207, 0.9634, 0.6176, 0.9833, 0.6141, 0.9957, 0.6103, 1.0, 0.3897, 1.0, 0.3859, 0.9957, 0.3824, 0.9833, 0.3793, 0.9634, 0.377, 0.9375, 0.3755, 0.9074, 0.3897, 0.5, 0.6103, 0.5, 0.6103, 0.75, 0.3897, 0.75, 0.3897, 0.0, 0.6103, 0.0, 0.6103, 0.25, 0.3897, 0.25, 0.375, 0.375, 0.3755, 0.3426, 0.377, 0.3125, 0.3793, 0.2866, 0.3824, 0.2667, 0.3859, 0.2543, 0.3897, 0.25, 0.6103, 0.25, 0.6141, 0.2543, 0.6176, 0.2667, 0.6207, 0.2866, 0.623, 0.3125, 0.6245, 0.3426, 0.625, 0.375, 0.6245, 0.4074, 0.623, 0.4375, 0.6207, 0.4634, 0.6176, 0.4833, 0.6141, 0.4957, 0.6103, 0.5, 0.3897, 0.5, 0.3859, 0.4957, 0.3824, 0.4833, 0.3793, 0.4634, 0.377, 0.4375, 0.3755, 0.4074, 0.25, 0.5, 0.25, 0.75, 0.2176, 0.75, 0.2176, 0.5, 0.2176, 0.5, 0.2176, 0.75, 0.1875, 0.75, 0.1875, 0.5, 0.1875, 0.5, 0.1875, 0.75, 0.125, 0.75, 0.125, 0.5, 0.375, 0.25, 0.375, 0.0, 0.3824, 0.0, 0.3824, 0.25, 0.3824, 0.25, 0.3824, 0.0, 0.3859, 0.0, 0.3859, 0.25, 0.3859, 0.25, 0.3859, 0.0, 0.3897, 0.0, 0.3897, 0.25, 0.75, 0.75, 0.75, 0.5, 0.7824, 0.5, 0.7824, 0.75, 0.7824, 0.75, 0.7824, 0.5, 0.8125, 0.5, 0.8125, 0.75, 0.8125, 0.75, 0.8125, 0.5, 0.875, 0.5, 0.875, 0.75, 0.625, 0.0, 0.625, 0.25, 0.6176, 0.25, 0.6176, 0.0, 0.6176, 0.0, 0.6176, 0.25, 0.6141, 0.25, 0.6141, 0.0, 0.6141, 0.0, 0.6141, 0.25, 0.6103, 0.25, 0.6103, 0.0, 0.25, 0.75, 0.25, 0.5, 0.2824, 0.5, 0.2824, 0.75, 0.2824, 0.75, 0.2824, 0.5, 0.3125, 0.5, 0.3125, 0.75, 0.3125, 0.75, 0.3125, 0.5, 0.375, 0.5, 0.375, 0.75, 0.375, 0.75, 0.375, 0.5, 0.3824, 0.5, 0.3824, 0.75, 0.3824, 0.75, 0.3824, 0.5, 0.3859, 0.5, 0.3859, 0.75, 0.3859, 0.75, 0.3859, 0.5, 0.3897, 0.5, 0.3897, 0.75, 0.75, 0.5, 0.75, 0.75, 0.7176, 0.75, 0.7176, 0.5, 0.7176, 0.5, 0.7176, 0.75, 0.6875, 0.75, 0.6875, 0.5, 0.6875, 0.5, 0.6875, 0.75, 0.625, 0.75, 0.625, 0.5, 0.625, 0.5, 0.625, 0.75, 0.6176, 0.75, 0.6176, 0.5, 0.6176, 0.5, 0.6176, 0.75, 0.6141, 0.75, 0.6141, 0.5, 0.6141, 0.5, 0.6141, 0.75, 0.6103, 0.75, 0.6103, 0.5])
me_cube_007.update()
me_cube_008 = bpy.data.meshes.new('Cube.008')
me_cube_008.from_pydata([(-6.717, -0.3188, -0.06128), (-6.717, -0.3188, 0.5764), (-6.717, 0.3188, -0.06128), (-6.717, 0.3188, 0.5764), (-3.153, -0.68, -0.4224), (-3.153, -0.68, 0.9375), (-3.153, 0.68, -0.4224), (-3.153, 0.68, 0.9375), (-6.717, 0.68, -0.4224), (-6.717, -0.68, -0.4224), (-6.717, -0.68, 0.9375), (-6.717, 0.68, 0.9375), (-7.256, 0.3188, -0.06128), (-7.256, -0.3188, -0.06128), (-7.256, -0.3188, 0.5764), (-7.256, 0.3188, 0.5764), (-6.299, 0.68, -0.4224), (-6.299, 0.68, 0.9375), (-6.299, -0.68, -0.4224), (-6.299, -0.68, 0.9375), (-6.028, 0.68, 0.9375), (-6.028, -0.68, -0.4224), (-6.028, 0.68, -0.4224), (-6.028, -0.68, 0.9375), (-6.028, 1.041, -0.7836), (-6.299, 1.041, -0.7836), (-6.028, -1.041, 1.299), (-6.299, -1.041, 1.299), (-6.299, 1.041, 1.299), (-6.299, -1.041, -0.7836), (-6.028, 1.041, 1.299), (-6.028, -1.041, -0.7836)], [], [(1, 3, 15, 14), (22, 20, 7, 6), (6, 7, 5, 4), (18, 19, 10, 9), (22, 6, 4, 21), (17, 11, 10, 19), (0, 2, 8, 9), (1, 0, 9, 10), (3, 1, 10, 11), (2, 3, 11, 8), (13, 14, 15, 12), (2, 0, 13, 12), (3, 2, 12, 15), (0, 1, 14, 13), (21, 23, 26, 31), (8, 16, 18, 9), (22, 21, 31, 24), (8, 11, 17, 16), (4, 5, 23, 21), (7, 20, 23, 5), (18, 16, 25, 29), (16, 17, 28, 25), (30, 28, 27, 26), (31, 26, 27, 29), (25, 24, 31, 29), (25, 28, 30, 24), (19, 18, 29, 27), (20, 22, 24, 30), (17, 19, 27, 28), (23, 20, 30, 26)])
_uv = me_cube_008.uv_layers.new(name='UVMap')
_uv.uv.foreach_set('vector', [0.5586, 0.06639, 0.5586, 0.1836, 0.5586, 0.1836, 0.5586, 0.06639, 0.375, 0.2957, 0.625, 0.2957, 0.625, 0.5, 0.375, 0.5, 0.375, 0.5, 0.625, 0.5, 0.625, 0.75, 0.375, 0.75, 0.375, 0.9707, 0.625, 0.9707, 0.625, 1.0, 0.375, 1.0, 0.1707, 0.5, 0.375, 0.5, 0.375, 0.75, 0.1707, 0.75, 0.8457, 0.5, 0.875, 0.5, 0.875, 0.75, 0.8457, 0.75, 0.4414, 0.06639, 0.4414, 0.1836, 0.375, 0.25, 0.375, 0.0, 0.5586, 0.06639, 0.4414, 0.06639, 0.375, 0.0, 0.625, 0.0, 0.5586, 0.1836, 0.5586, 0.06639, 0.625, 0.0, 0.625, 0.25, 0.4414, 0.1836, 0.5586, 0.1836, 0.625, 0.25, 0.375, 0.25, 0.4414, 0.06639, 0.5586, 0.06639, 0.5586, 0.1836, 0.4414, 0.1836, 0.4414, 0.1836, 0.4414, 0.06639, 0.4414, 0.06639, 0.4414, 0.1836, 0.5586, 0.1836, 0.4414, 0.1836, 0.4414, 0.1836, 0.5586, 0.1836, 0.4414, 0.06639, 0.5586, 0.06639, 0.5586, 0.06639, 0.4414, 0.06639, 0.375, 0.9543, 0.625, 0.9543, 0.625, 0.9543, 0.375, 0.9543, 0.125, 0.5, 0.1543, 0.5, 0.1543, 0.75, 0.125, 0.75, 0.1707, 0.5, 0.1707, 0.75, 0.1707, 0.75, 0.1707, 0.5, 0.375, 0.25, 0.625, 0.25, 0.625, 0.2793, 0.375, 0.2793, 0.375, 0.75, 0.625, 0.75, 0.625, 0.9543, 0.375, 0.9543, 0.625, 0.5, 0.8293, 0.5, 0.8293, 0.75, 0.625, 0.75, 0.1543, 0.75, 0.1543, 0.5, 0.1543, 0.5, 0.1543, 0.75, 0.375, 0.2793, 0.625, 0.2793, 0.625, 0.2793, 0.375, 0.2793, 0.8293, 0.5, 0.8457, 0.5, 0.8457, 0.75, 0.8293, 0.75, 0.375, 0.9543, 0.625, 0.9543, 0.625, 0.9707, 0.375, 0.9707, 0.1543, 0.5, 0.1707, 0.5, 0.1707, 0.75, 0.1543, 0.75, 0.375, 0.2793, 0.625, 0.2793, 0.625, 0.2957, 0.375, 0.2957, 0.625, 0.9707, 0.375, 0.9707, 0.375, 0.9707, 0.625, 0.9707, 0.625, 0.2957, 0.375, 0.2957, 0.375, 0.2957, 0.625, 0.2957, 0.8457, 0.5, 0.8457, 0.75, 0.8457, 0.75, 0.8457, 0.5, 0.8293, 0.75, 0.8293, 0.5, 0.8293, 0.5, 0.8293, 0.75])
me_cube_008.update()
me_cube_009 = bpy.data.meshes.new('Cube.009')
me_cube_009.from_pydata([(-0.8193, -0.8429, -0.8055), (-0.8193, -0.8429, -0.2771), (-0.8193, 0.8429, -0.8055), (-0.8193, 0.8429, -0.2771), (0.05585, -0.8429, -0.8055), (0.05585, -0.8429, -0.2771), (0.05585, 0.8429, -0.8055), (0.05585, 0.8429, -0.2771), (-1.352, -0.8429, 0.2826), (-1.352, -0.8429, 0.7444), (-1.352, 0.8429, 0.2826), (-1.352, 0.8429, 0.7444), (-0.49, -0.8429, 0.2826), (-0.49, -0.8429, 0.7444), (-0.49, 0.8429, 0.2826), (-0.49, 0.8429, 0.7444), (-1.129, 0.8429, 0.2826), (-1.211, 0.8429, 0.7444), (-1.129, -0.8429, 0.2826), (-1.211, -0.8429, 0.7444), (-0.07454, 0.8429, -0.8055), (-0.07454, 0.8429, -0.2771), (-0.07454, -0.8429, -0.8055), (-0.07454, -0.8429, -0.2771)], [], [(0, 1, 3, 2), (20, 21, 7, 6), (6, 7, 5, 4), (22, 23, 1, 0), (20, 6, 4, 22), (1, 18, 16, 3), (8, 9, 11, 10), (16, 17, 15, 14), (14, 15, 13, 12), (18, 19, 9, 8), (23, 12, 18, 1), (17, 11, 9, 19), (15, 17, 19, 13), (10, 16, 18, 8), (12, 13, 19, 18), (10, 11, 17, 16), (7, 21, 23, 5), (2, 20, 22, 0), (4, 5, 23, 22), (2, 3, 21, 20), (14, 21, 3, 16), (12, 23, 21, 14)])
_uv = me_cube_009.uv_layers.new(name='UVMap')
_uv.uv.foreach_set('vector', [0.375, 0.0, 0.625, 0.0, 0.625, 0.25, 0.375, 0.25, 0.375, 0.4574, 0.625, 0.4574, 0.625, 0.5, 0.375, 0.5, 0.375, 0.5, 0.625, 0.5, 0.625, 0.75, 0.375, 0.75, 0.375, 0.7926, 0.625, 0.7926, 0.625, 1.0, 0.375, 1.0, 0.3324, 0.5, 0.375, 0.5, 0.375, 0.75, 0.3324, 0.75, 0.625, 1.0, 0.375, 0.9592, 0.1658, 0.5, 0.625, 0.25, 0.375, 0.0, 0.625, 0.0, 0.625, 0.25, 0.375, 0.25, 0.375, 0.2908, 0.625, 0.2908, 0.625, 0.5, 0.375, 0.5, 0.375, 0.5, 0.625, 0.5, 0.625, 0.75, 0.375, 0.75, 0.375, 0.9592, 0.625, 0.9592, 0.625, 1.0, 0.375, 1.0, 0.625, 0.7926, 0.375, 0.75, 0.375, 0.9592, 0.625, 1.0, 0.8342, 0.5, 0.875, 0.5, 0.875, 0.75, 0.8342, 0.75, 0.625, 0.5, 0.8342, 0.5, 0.8342, 0.75, 0.625, 0.75, 0.125, 0.5, 0.1658, 0.5, 0.1658, 0.75, 0.125, 0.75, 0.375, 0.75, 0.625, 0.75, 0.625, 0.9592, 0.375, 0.9592, 0.375, 0.25, 0.625, 0.25, 0.625, 0.2908, 0.375, 0.2908, 0.625, 0.5, 0.6676, 0.5, 0.6676, 0.75, 0.625, 0.75, 0.125, 0.5, 0.3324, 0.5, 0.3324, 0.75, 0.125, 0.75, 0.375, 0.75, 0.625, 0.75, 0.625, 0.7926, 0.375, 0.7926, 0.375, 0.25, 0.625, 0.25, 0.625, 0.4574, 0.375, 0.4574, 0.375, 0.5, 0.625, 0.4574, 0.625, 0.25, 0.1658, 0.5, 0.375, 0.75, 0.625, 0.7926, 0.6676, 0.5, 0.375, 0.5])
me_cube_009.update()
me_cube_010 = bpy.data.meshes.new('Cube.010')
me_cube_010.from_pydata([(0.3673, 1.141e-07, -0.2306), (0.3673, 1.141e-07, -0.432), (0.13, -0.01852, -0.4776), (0.13, -0.01852, -0.185), (0.166, 1.141e-07, -0.432), (0.166, 1.141e-07, -0.2306), (0.4033, -0.01852, -0.4776), (0.4033, -0.01852, -0.185), (0.166, 0.02493, -0.2306), (0.166, 0.02493, -0.432), (0.3673, 0.02493, -0.432), (0.3673, 0.02493, -0.2306), (0.13, 1.118e-07, -0.4776), (0.13, 1.118e-07, -0.185), (0.4033, 1.118e-07, -0.4776), (0.4033, 1.118e-07, -0.185), (0.4033, 0.02493, -0.4776), (0.4033, 0.02493, -0.185), (0.13, 0.02493, -0.4776), (0.13, 0.02493, -0.185)], [], [(17, 16, 10, 11), (8, 11, 0, 5), (9, 8, 5, 4), (10, 9, 4, 1), (11, 10, 1, 0), (16, 18, 9, 10), (19, 17, 11, 8), (18, 19, 8, 9), (7, 3, 13, 15), (2, 6, 14, 12), (3, 7, 17, 19), (6, 2, 18, 16)])
_uv = me_cube_010.uv_layers.new(name='UVMap')
_uv.uv.foreach_set('vector', [0.625, 0.5, 0.375, 0.5, 0.375, 0.5, 0.625, 0.5, 0.625, 0.25, 0.625, 0.5, 0.625, 0.5, 0.625, 0.25, 0.375, 0.25, 0.875, 0.5, 0.875, 0.5, 0.375, 0.25, 0.375, 0.5, 0.375, 0.25, 0.375, 0.25, 0.375, 0.5, 0.625, 0.5, 0.375, 0.5, 0.375, 0.5, 0.625, 0.5, 0.375, 0.5, 0.375, 0.25, 0.375, 0.25, 0.375, 0.5, 0.625, 0.25, 0.625, 0.5, 0.625, 0.5, 0.625, 0.25, 0.375, 0.25, 0.875, 0.5, 0.875, 0.5, 0.375, 0.25, 0.625, 0.5, 0.625, 0.25, 0.625, 0.625, 0.625, 0.625, 0.375, 0.25, 0.375, 0.5, 0.375, 0.625, 0.375, 0.625, 0.625, 0.25, 0.625, 0.5, 0.625, 0.5, 0.625, 0.25, 0.375, 0.5, 0.375, 0.25, 0.375, 0.25, 0.375, 0.5])
me_cube_010.update()
me_cube = bpy.data.meshes.new('Cube')
me_cube.from_pydata([(-4.398, -1.0, -1.0), (-4.146, -1.0, 1.0), (-4.243, 1.0, -1.0), (-3.991, 1.0, 1.0), (1.0, -1.0, -1.0), (1.0, -1.0, 1.0), (1.0, 1.0, -1.0), (1.0, 1.0, 1.0), (-21.29, -0.1441, -0.07003), (-21.14, -0.1441, 0.4066), (-21.09, 0.1441, -0.07003), (-20.98, 0.1441, 0.4066), (-19.75, -0.1567, -0.04289), (-19.68, 0.1441, -0.07003), (-19.8, 0.1122, 0.3994), (-19.8, -0.1413, 0.3994), (-37.11, -0.1441, -0.07003), (-37.08, -0.1441, 0.4066), (-36.99, 0.1441, -0.07003), (-36.99, 0.1441, 0.4066), (-32.71, -0.1567, -0.04289), (-32.73, 0.1441, -0.07003), (-32.64, 0.1122, 0.3994), (-32.64, -0.1413, 0.3994), (-51.22, -0.1441, -0.07003), (-51.19, -0.1441, 0.4066), (-51.09, 0.1441, -0.07003), (-51.1, 0.1441, 0.4066), (-49.91, -0.1567, -0.04289), (-49.94, 0.1441, -0.07003), (-49.9, 0.1122, 0.3994), (-49.9, -0.1413, 0.3994), (-69.89, -0.1441, -0.07003), (-69.86, -0.1441, 0.4066), (-69.76, 0.1441, -0.07003), (-69.77, 0.1441, 0.4066), (-63.92, -0.1567, -0.04289), (-63.94, 0.1441, -0.07003), (-63.91, 0.1122, 0.3994), (-63.91, -0.1413, 0.3994)], [], [(0, 1, 3, 2), (2, 3, 7, 6), (6, 7, 5, 4), (4, 5, 1, 0), (2, 6, 4, 0), (7, 3, 1, 5), (8, 9, 11, 10), (10, 11, 14, 13), (10, 13, 12, 8), (8, 12, 15, 9), (9, 15, 14, 11), (13, 14, 15, 12), (16, 17, 19, 18), (18, 19, 22, 21), (18, 21, 20, 16), (16, 20, 23, 17), (17, 23, 22, 19), (21, 22, 23, 20), (24, 25, 27, 26), (26, 27, 30, 29), (26, 29, 28, 24), (24, 28, 31, 25), (25, 31, 30, 27), (29, 30, 31, 28), (32, 33, 35, 34), (34, 35, 38, 37), (34, 37, 36, 32), (32, 36, 39, 33), (33, 39, 38, 35), (37, 38, 39, 36)])
_uv = me_cube.uv_layers.new(name='UVMap')
_uv.uv.foreach_set('vector', [0.375, 0.0, 0.625, 0.0, 0.625, 0.25, 0.375, 0.25, 0.375, 0.25, 0.625, 0.25, 0.625, 0.5, 0.375, 0.5, 0.375, 0.5, 0.625, 0.5, 0.625, 0.75, 0.375, 0.75, 0.375, 0.75, 0.625, 0.75, 0.625, 1.0, 0.375, 1.0, 0.125, 0.5, 0.375, 0.5, 0.375, 0.75, 0.125, 0.75, 0.625, 0.5, 0.875, 0.5, 0.875, 0.75, 0.625, 0.75, 0.375, 0.0, 0.625, 0.0, 0.625, 0.25, 0.375, 0.25, 0.375, 0.25, 0.625, 0.25, 0.625, 0.5, 0.375, 0.5, 0.125, 0.5, 0.375, 0.5, 0.375, 0.75, 0.125, 0.75, 0.125, 0.75, 0.375, 0.75, 0.0, 0.0, 0.625, 0.0, 0.625, 0.0, 0.0, 0.0, 0.625, 0.5, 0.625, 0.25, 0.375, 0.5, 0.625, 0.5, 0.0, 0.0, 0.375, 0.75, 0.375, 0.0, 0.625, 0.0, 0.625, 0.25, 0.375, 0.25, 0.375, 0.25, 0.625, 0.25, 0.625, 0.5, 0.375, 0.5, 0.125, 0.5, 0.375, 0.5, 0.375, 0.75, 0.125, 0.75, 0.125, 0.75, 0.375, 0.75, 0.0, 0.0, 0.625, 0.0, 0.625, 0.0, 0.0, 0.0, 0.625, 0.5, 0.625, 0.25, 0.375, 0.5, 0.625, 0.5, 0.0, 0.0, 0.375, 0.75, 0.375, 0.0, 0.625, 0.0, 0.625, 0.25, 0.375, 0.25, 0.375, 0.25, 0.625, 0.25, 0.625, 0.5, 0.375, 0.5, 0.125, 0.5, 0.375, 0.5, 0.375, 0.75, 0.125, 0.75, 0.125, 0.75, 0.375, 0.75, 0.0, 0.0, 0.625, 0.0, 0.625, 0.0, 0.0, 0.0, 0.625, 0.5, 0.625, 0.25, 0.375, 0.5, 0.625, 0.5, 0.0, 0.0, 0.375, 0.75, 0.375, 0.0, 0.625, 0.0, 0.625, 0.25, 0.375, 0.25, 0.375, 0.25, 0.625, 0.25, 0.625, 0.5, 0.375, 0.5, 0.125, 0.5, 0.375, 0.5, 0.375, 0.75, 0.125, 0.75, 0.125, 0.75, 0.375, 0.75, 0.0, 0.0, 0.625, 0.0, 0.625, 0.0, 0.0, 0.0, 0.625, 0.5, 0.625, 0.25, 0.375, 0.5, 0.625, 0.5, 0.0, 0.0, 0.375, 0.75])
me_cube.update()

# ---- objects
ob_center = bpy.data.objects.new('center', None)
ob_coords_fspy = bpy.data.objects.new('coords.fspy', cam_camera_002)
ob_cube = bpy.data.objects.new('Cube', me_cube_002)
ob_cube_001 = bpy.data.objects.new('Cube.001', me_cube_005)
ob_cube_003 = bpy.data.objects.new('Cube.003', me_cube_006)
ob_above_legs = bpy.data.objects.new('above legs', me_cube_004)
ob_cube_004 = bpy.data.objects.new('Cube.004', me_cube_007)
ob_cube_005 = bpy.data.objects.new('Cube.005', me_cube_008)
ob_cube_deco = bpy.data.objects.new('cube deco', me_cube_009)
ob_ladder = bpy.data.objects.new('ladder', me_cube_010)
ob_cube_006 = bpy.data.objects.new('Cube.006', me_cube)

# ---- transforms, parenting, visibility, modifiers, constraints
ob_center.location = (4.322, -24.74, -25.81)
ob_coords_fspy.location = (-27.66, 91.85, -36.53)
ob_coords_fspy.rotation_euler = (1.711, 0.00345, -2.89)
ob_coords_fspy.scale = (10.0, 10.0, 10.0)
ob_cube.location = (-16.11, -12.41, -6.252)
ob_cube.scale = (10.0, 10.0, 10.0)
ob_cube_001.location = (27.14, -7.472, -18.62)
ob_cube_001.scale = (1.0, 1.0, 1.0)
_m = ob_cube_001.modifiers.new('Mirror', 'MIRROR')
_m.use_axis = (True, True, False)
_m = ob_cube_001.modifiers.new('Array', 'ARRAY')
_m.count = 8
_m.relative_offset_displace = (0.0, 0.0, -1.0)
_m.use_merge_vertices = True
_m.merge_threshold = 0.005
_m = ob_cube_001.modifiers.new('Boolean', 'BOOLEAN')
_m.object = ob_cube_003
_m.use_hole_tolerant = True
_m = ob_cube_001.modifiers.new('Array.001', 'ARRAY')
_m.count = 4
_m.use_constant_offset = True
_m.constant_offset_displace = (-15.21, 0.0, 0.0)
_m.use_relative_offset = False
_m = ob_cube_001.modifiers.new('Array.002', 'ARRAY')
_m.use_constant_offset = True
_m.constant_offset_displace = (0.0, -34.61, 0.0)
_m.use_relative_offset = False
ob_cube_003.location = (27.14, -7.026, -16.97)
ob_cube_003.scale = (1.0, 1.0, 1.0)
_m = ob_cube_003.modifiers.new('Mirror', 'MIRROR')
_m = ob_cube_003.modifiers.new('Array', 'ARRAY')
_m.count = 8
_m.use_constant_offset = True
_m.constant_offset_displace = (0.0, 0.0, -2.34)
_m.use_relative_offset = False
ob_above_legs.location = (29.54, -12.41, -6.252)
ob_above_legs.scale = (1.0, 1.0, 1.0)
_m = ob_above_legs.modifiers.new('Boolean', 'BOOLEAN')
_m.object = ob_cube_004
_m = ob_above_legs.modifiers.new('Boolean.001', 'BOOLEAN')
_m.object = ob_cube_005
_m.operation = 'UNION'
_m = ob_above_legs.modifiers.new('Array', 'ARRAY')
_m.count = 4
_m.use_constant_offset = True
_m.constant_offset_displace = (-15.21, 0.0, 0.0)
_m.use_relative_offset = False
_m = ob_above_legs.modifiers.new('Mirror', 'MIRROR')
_m.use_axis = (False, True, False)
_m.use_mirror_merge = False
_m.mirror_object = ob_center
ob_cube_004.location = (29.84, -4.533, -17.39)
ob_cube_004.scale = (1.0, 1.0, 1.0)
_m = ob_cube_004.modifiers.new('Array', 'ARRAY')
_m.count = 12
_m.use_constant_offset = True
_m.constant_offset_displace = (-0.5, 0.0, 0.0)
_m.use_relative_offset = False
ob_cube_005.location = (27.09, -7.472, -17.39)
ob_cube_005.scale = (1.0, 1.0, 1.0)
_m = ob_cube_005.modifiers.new('Boolean', 'BOOLEAN')
_m.object = ob_cube_deco
_m.operation = 'UNION'
_m = ob_cube_005.modifiers.new('Mirror', 'MIRROR')
ob_cube_deco.location = (22.5, -7.472, -17.13)
ob_cube_deco.scale = (1.0, 1.0, 1.0)
ob_ladder.location = (38.71, -7.472, -17.81)
ob_ladder.scale = (1.0, 1.0, 1.0)
_m = ob_ladder.modifiers.new('Mirror', 'MIRROR')
_m.use_axis = (False, True, False)
_m = ob_ladder.modifiers.new('Array', 'ARRAY')
_m.count = 30
_m.relative_offset_displace = (-1.0, 0.0, 0.0)
_m = ob_ladder.modifiers.new('Array.001', 'ARRAY')
_m.count = 5
_m.use_constant_offset = True
_m.constant_offset_displace = (-15.21, 0.0, 0.0)
_m.use_relative_offset = False
_m = ob_ladder.modifiers.new('Mirror.001', 'MIRROR')
_m.use_axis = (True, True, False)
_m.mirror_object = ob_center
_m = ob_ladder.modifiers.new('Boolean', 'BOOLEAN')
_m.object = ob_cube_006
_m.use_hole_tolerant = True
ob_cube_006.location = (39.12, -7.447, -18.29)

# ---- collection membership
scene.collection.objects.link(ob_center)
col_collection.objects.link(ob_coords_fspy)
col_collection.objects.link(ob_cube)
col_legs.objects.link(ob_cube_001)
col_legs.objects.link(ob_cube_003)
col_above_legs.objects.link(ob_above_legs)
col_above_legs.objects.link(ob_cube_004)
col_above_legs.objects.link(ob_cube_005)
col_above_legs.objects.link(ob_cube_deco)
col_ladder.objects.link(ob_ladder)
col_ladder.objects.link(ob_cube_006)

# ---- scene / render settings (as saved in the file)
scene.camera = ob_coords_fspy
scene.frame_start = 1; scene.frame_end = 250; scene.frame_set(69)
scene.render.engine = 'CYCLES'
scene.render.resolution_x = 1200
scene.render.resolution_y = 686
scene.cycles.sampling_pattern = 'TABULATED_SOBOL'
scene.eevee.ray_tracing_options.trace_max_roughness = 0.0
bpy.context.view_layer.update()

# ---- added for rendering (the .blend has no usable light): sun
light_auto_sun = bpy.data.lights.new('AutoSun', 'SUN')
light_auto_sun.energy = 3.0
light_auto_sun.angle = 0.0523599
ob_auto_sun = bpy.data.objects.new('AutoSun', light_auto_sun)
scene.collection.objects.link(ob_auto_sun)
ob_auto_sun.rotation_euler = (0.872665, 0.174533, 0.523599)
bpy.context.view_layer.update()
